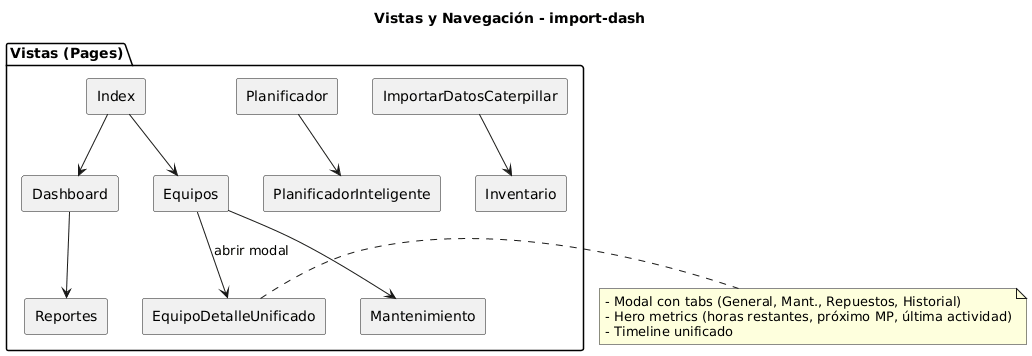

The diagram above was rendered by PlantUML. Its source (embedded in the PNG):
@startuml
title Vistas y Navegación - import-dash
skinparam componentStyle rectangle

package "Vistas (Pages)" {
  [Index]
  [Dashboard]
  [Equipos]
  [EquipoDetalleUnificado]
  [Mantenimiento]
  [Planificador]
  [PlanificadorInteligente]
  [ImportarDatosCaterpillar]
  [Reportes]
  [Inventario]
}

Index --> Dashboard
Index --> Equipos
Equipos --> EquipoDetalleUnificado : "abrir modal"
Equipos --> Mantenimiento
Dashboard --> Reportes
Planificador --> PlanificadorInteligente
ImportarDatosCaterpillar --> Inventario

note right of EquipoDetalleUnificado
  - Modal con tabs (General, Mant., Repuestos, Historial)
  - Hero metrics (horas restantes, próximo MP, última actividad)
  - Timeline unificado
end note
@enduml